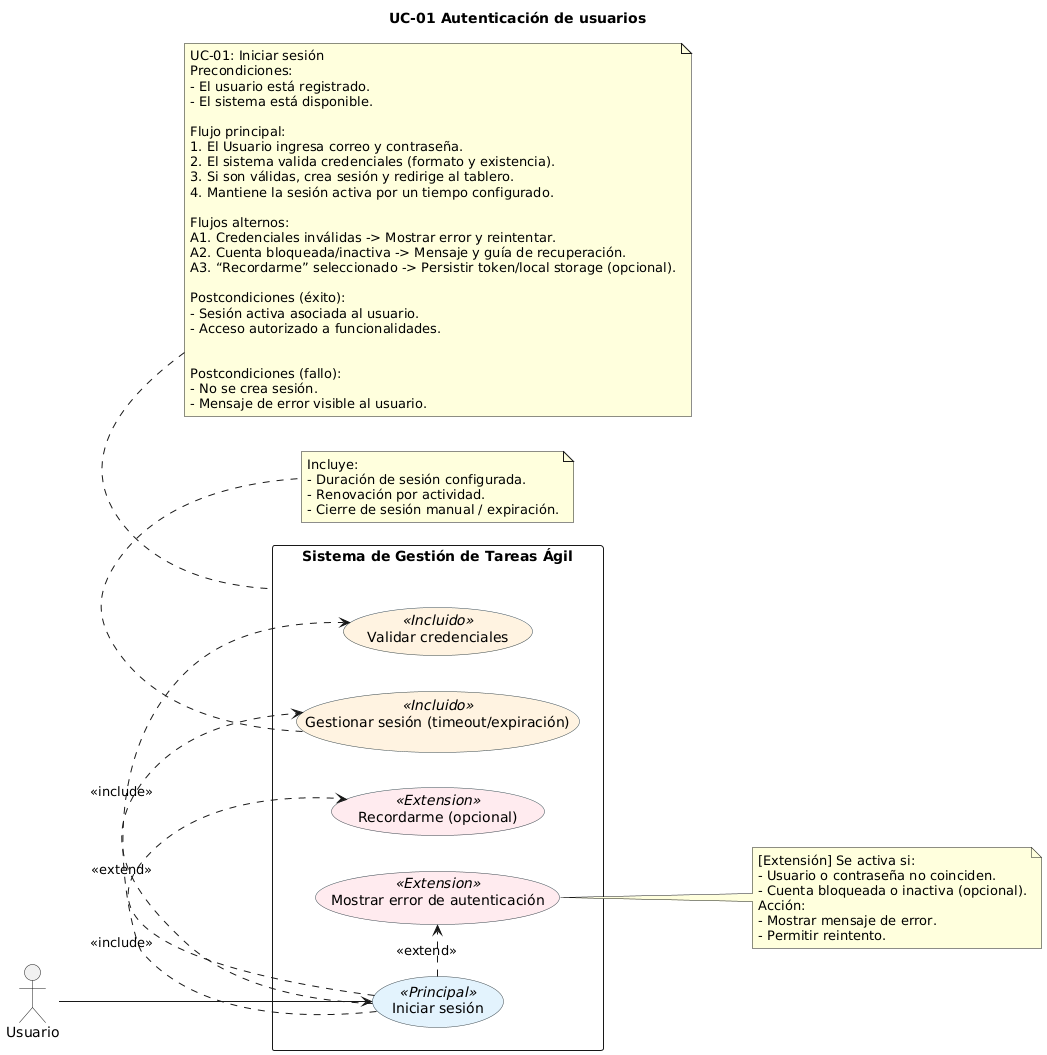

The diagram above was rendered by PlantUML. Its source (embedded in the PNG):
@startuml
title UC-01 Autenticación de usuarios

left to right direction
skinparam shadowing false
skinparam packageStyle rectangle
skinparam usecase {
  BackgroundColor<<Principal>> #E3F2FD
  BackgroundColor<<Incluido>>  #FFF3E0
  BackgroundColor<<Extension>> #FFEBEE
  BorderColor #37474F
}

actor "Usuario" as User

rectangle "Sistema de Gestión de Tareas Ágil" as System {
  usecase "Iniciar sesión" as UC_Login <<Principal>>
  usecase "Validar credenciales" as UC_Validar <<Incluido>>
  usecase "Gestionar sesión (timeout/expiración)" as UC_Sesion <<Incluido>>
  usecase "Mostrar error de autenticación" as UC_Error <<Extension>>
  usecase "Recordarme (opcional)" as UC_Recordar <<Extension>>
}

' Relaciones
User --> UC_Login
UC_Login .> UC_Validar : <<include>>
UC_Login .> UC_Sesion  : <<include>>
UC_Login .> UC_Recordar : <<extend>>
UC_Login .> UC_Error    : <<extend>>

' Reglas de extensión
note right of UC_Error
[Extensión] Se activa si:
- Usuario o contraseña no coinciden.
- Cuenta bloqueada o inactiva (opcional).
Acción:
- Mostrar mensaje de error.
- Permitir reintento.
end note

note bottom of UC_Sesion
Incluye:
- Duración de sesión configurada.
- Renovación por actividad.
- Cierre de sesión manual / expiración.
end note

' Especificación del caso de uso (resumen)
note top of System
UC-01: Iniciar sesión
Precondiciones:
- El usuario está registrado.
- El sistema está disponible.

Flujo principal:
1. El Usuario ingresa correo y contraseña.
2. El sistema valida credenciales (formato y existencia).
3. Si son válidas, crea sesión y redirige al tablero.
4. Mantiene la sesión activa por un tiempo configurado.

Flujos alternos:
A1. Credenciales inválidas -> Mostrar error y reintentar.
A2. Cuenta bloqueada/inactiva -> Mensaje y guía de recuperación.
A3. “Recordarme” seleccionado -> Persistir token/local storage (opcional).

Postcondiciones (éxito):
- Sesión activa asociada al usuario.
- Acceso autorizado a funcionalidades.


Postcondiciones (fallo):
- No se crea sesión.
- Mensaje de error visible al usuario.
end note
@enduml